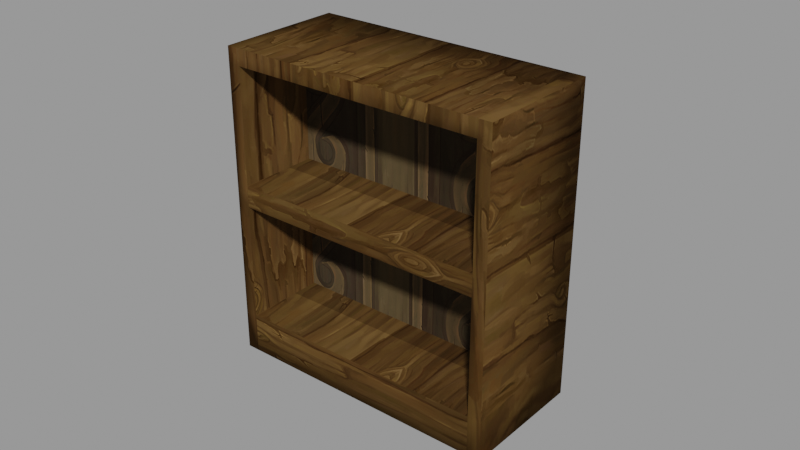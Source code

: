 # Source: Empty_Shelf.blend  (saved by Blender 3.2.14; exported with 4.5.12 LTS)
import bpy
from mathutils import Matrix  # noqa: F401  (used for matrix-valued properties, if any)

bpy.ops.wm.read_factory_settings(use_empty=True)
scene = bpy.context.scene
scene.name = 'blend_export'

# ---- images (referenced by path relative to the original .blend; pixels are not part of the script)
import os
ASSET_DIR = os.environ.get("B2B_ASSET_DIR", "")  # directory of the original .blend (textures are referenced by path, not embedded)
HERE = os.path.dirname(os.path.abspath(__file__))  # packed textures are extracted next to this script under _unpacked/

def load_image(name, relpath, width, height, colorspace="sRGB"):
    """Load a texture the original file referenced (path relative to the .blend, or extracted next to this script)."""
    p = next((c for c in (os.path.join(HERE, relpath), os.path.join(ASSET_DIR, relpath)) if relpath and os.path.exists(c)), "")
    if p:
        img = bpy.data.images.load(p, check_existing=True)
        img.name = name
    else:  # same state as the original file: an image datablock whose file is absent (Cycles renders it pink)
        img = bpy.data.images.new(name, width, height)
        img.source = "FILE"
        img.filepath = "//" + (relpath or name)
    img.colorspace_settings.name = colorspace
    return img
img_normal_png = load_image('Normal.png', '_unpacked/Normal.b7212627.png', 512, 512, 'sRGB')
img_wood_03_p6_png_001 = load_image('wood_03_p6.png.001', '_unpacked/wood_03_p6.aa148e80.png', 512, 512, 'sRGB')
img_book_png = load_image('book.png', '_unpacked/book.e9a42403.png', 2048, 2048, 'sRGB')

# ---- materials (node trees are filled in below, after node groups)
mat_wooden_chair = bpy.data.materials.new('Wooden Chair')
mat_wooden_chair.use_transparent_shadow = False
mat_wooden_chair_2 = bpy.data.materials.new('Wooden Chair 2')
mat_wooden_chair_2.use_transparent_shadow = False
mat_book_cover = bpy.data.materials.new('Book Cover')
mat_book_cover.use_transparent_shadow = False
mat_book_page_2 = bpy.data.materials.new('Book Page 2')
mat_book_page_2.use_transparent_shadow = False
mat_book_page_3 = bpy.data.materials.new('Book Page 3')
mat_book_page_3.use_transparent_shadow = False
mat_book_page_4_003 = bpy.data.materials.new('Book Page 4.003')
mat_book_page_4_003.use_transparent_shadow = False
mat_book_page_2_001 = bpy.data.materials.new('Book Page 2.001')
mat_book_page_2_001.use_transparent_shadow = False
mat_book_page_5 = bpy.data.materials.new('Book Page 5')
mat_book_page_5.use_transparent_shadow = False
mat_book_page_4_005 = bpy.data.materials.new('Book Page 4.005')
mat_book_page_4_005.use_transparent_shadow = False
mat_book_page_4_002 = bpy.data.materials.new('Book Page 4.002')
mat_book_page_4_002.use_transparent_shadow = False
mat_book_page_4_004 = bpy.data.materials.new('Book Page 4.004')
mat_book_page_4_004.use_transparent_shadow = False

# ---- material node trees
mat_wooden_chair.use_nodes = True; mat_wooden_chair.node_tree.nodes.clear()
_N = mat_wooden_chair.node_tree.nodes; _L = mat_wooden_chair.node_tree.links
n0 = _N.new('ShaderNodeBsdfPrincipled'); n0.name = 'Principled BSDF'; n0.location = (10, 300)
n0.distribution = 'GGX'
n0.subsurface_method = 'RANDOM_WALK_SKIN'
n0.inputs[2].default_value = 0.7727
n0.inputs[3].default_value = 1.45
n0.inputs[13].default_value = 0.0
n0.inputs[27].default_value = (0.0, 0.0, 0.0, 1.0)
n0.inputs[28].default_value = 1.0
n1 = _N.new('ShaderNodeOutputMaterial'); n1.name = 'Material Output'; n1.location = (300, 300)
n2 = _N.new('ShaderNodeTexImage'); n2.name = 'Image Texture'; n2.location = (-322, 128)
n2.image = img_normal_png
_L.new(n0.outputs[0], n1.inputs[0])
_L.new(n2.outputs[0], n0.inputs[0])
n1.is_active_output = True
mat_wooden_chair_2.use_nodes = True; mat_wooden_chair_2.node_tree.nodes.clear()
_N = mat_wooden_chair_2.node_tree.nodes; _L = mat_wooden_chair_2.node_tree.links
n0 = _N.new('ShaderNodeBsdfPrincipled'); n0.name = 'Principled BSDF'; n0.location = (10, 300)
n0.distribution = 'GGX'
n0.subsurface_method = 'RANDOM_WALK_SKIN'
n0.inputs[2].default_value = 0.8223
n0.inputs[3].default_value = 1.45
n0.inputs[13].default_value = 0.08264
n0.inputs[27].default_value = (0.0, 0.0, 0.0, 1.0)
n0.inputs[28].default_value = 1.0
n1 = _N.new('ShaderNodeOutputMaterial'); n1.name = 'Material Output'; n1.location = (300, 300)
n2 = _N.new('ShaderNodeTexImage'); n2.name = 'Image Texture'; n2.location = (-410, 152)
n2.image = img_wood_03_p6_png_001
_L.new(n0.outputs[0], n1.inputs[0])
_L.new(n2.outputs[0], n0.inputs[0])
n1.is_active_output = True
mat_book_cover.use_nodes = True; mat_book_cover.node_tree.nodes.clear()
_N = mat_book_cover.node_tree.nodes; _L = mat_book_cover.node_tree.links
n0 = _N.new('ShaderNodeBsdfPrincipled'); n0.name = 'Principled BSDF'; n0.location = (10, 300)
n0.distribution = 'GGX'
n0.subsurface_method = 'RANDOM_WALK_SKIN'
n0.inputs[2].default_value = 0.7149
n0.inputs[3].default_value = 1.45
n0.inputs[13].default_value = 0.0
n0.inputs[27].default_value = (0.0, 0.0, 0.0, 1.0)
n0.inputs[28].default_value = 1.0
n1 = _N.new('ShaderNodeOutputMaterial'); n1.name = 'Material Output'; n1.location = (300, 300)
n2 = _N.new('ShaderNodeTexImage'); n2.name = 'Image Texture'; n2.location = (-408, 277)
n2.image = img_book_png
_L.new(n0.outputs[0], n1.inputs[0])
_L.new(n2.outputs[0], n0.inputs[0])
n1.is_active_output = True
mat_book_page_2.use_nodes = True; mat_book_page_2.node_tree.nodes.clear()
_N = mat_book_page_2.node_tree.nodes; _L = mat_book_page_2.node_tree.links
n0 = _N.new('ShaderNodeBsdfPrincipled'); n0.name = 'Principled BSDF'; n0.location = (10, 300)
n0.distribution = 'GGX'
n0.subsurface_method = 'RANDOM_WALK_SKIN'
n0.inputs[2].default_value = 0.7149
n0.inputs[3].default_value = 1.45
n0.inputs[13].default_value = 0.0
n0.inputs[27].default_value = (0.0, 0.0, 0.0, 1.0)
n0.inputs[28].default_value = 1.0
n1 = _N.new('ShaderNodeOutputMaterial'); n1.name = 'Material Output'; n1.location = (300, 300)
n2 = _N.new('ShaderNodeRGB'); n2.name = 'RGB'; n2.location = (-296, 215)
n2.outputs[0].default_value = (0.1127, 0.03035, 0.03703, 1.0)
_L.new(n0.outputs[0], n1.inputs[0])
_L.new(n2.outputs[0], n0.inputs[0])
n1.is_active_output = True
mat_book_page_3.use_nodes = True; mat_book_page_3.node_tree.nodes.clear()
_N = mat_book_page_3.node_tree.nodes; _L = mat_book_page_3.node_tree.links
n0 = _N.new('ShaderNodeBsdfPrincipled'); n0.name = 'Principled BSDF'; n0.location = (10, 300)
n0.distribution = 'GGX'
n0.subsurface_method = 'RANDOM_WALK_SKIN'
n0.inputs[3].default_value = 1.45
n0.inputs[13].default_value = 0.0
n0.inputs[27].default_value = (0.0, 0.0, 0.0, 1.0)
n0.inputs[28].default_value = 1.0
n1 = _N.new('ShaderNodeOutputMaterial'); n1.name = 'Material Output'; n1.location = (300, 300)
n2 = _N.new('ShaderNodeRGB'); n2.name = 'RGB'; n2.location = (-296, 215)
n2.outputs[0].default_value = (0.04474, 0.07496, 0.1127, 1.0)
_L.new(n0.outputs[0], n1.inputs[0])
_L.new(n2.outputs[0], n0.inputs[0])
n1.is_active_output = True
mat_book_page_4_003.use_nodes = True; mat_book_page_4_003.node_tree.nodes.clear()
_N = mat_book_page_4_003.node_tree.nodes; _L = mat_book_page_4_003.node_tree.links
n0 = _N.new('ShaderNodeBsdfPrincipled'); n0.name = 'Principled BSDF'; n0.location = (10, 300)
n0.distribution = 'GGX'
n0.subsurface_method = 'RANDOM_WALK_SKIN'
n0.inputs[0].default_value = (0.04437, 0.01118, 0.00888, 1.0)
n0.inputs[3].default_value = 1.45
n0.inputs[13].default_value = 0.0
n0.inputs[27].default_value = (0.0, 0.0, 0.0, 1.0)
n0.inputs[28].default_value = 1.0
n1 = _N.new('ShaderNodeOutputMaterial'); n1.name = 'Material Output'; n1.location = (300, 300)
_L.new(n0.outputs[0], n1.inputs[0])
n1.is_active_output = True
mat_book_page_2_001.use_nodes = True; mat_book_page_2_001.node_tree.nodes.clear()
_N = mat_book_page_2_001.node_tree.nodes; _L = mat_book_page_2_001.node_tree.links
n0 = _N.new('ShaderNodeBsdfPrincipled'); n0.name = 'Principled BSDF'; n0.location = (10, 300)
n0.distribution = 'GGX'
n0.subsurface_method = 'RANDOM_WALK_SKIN'
n0.inputs[3].default_value = 1.45
n0.inputs[13].default_value = 0.0
n0.inputs[27].default_value = (0.0, 0.0, 0.0, 1.0)
n0.inputs[28].default_value = 1.0
n1 = _N.new('ShaderNodeOutputMaterial'); n1.name = 'Material Output'; n1.location = (300, 300)
n2 = _N.new('ShaderNodeRGB'); n2.name = 'RGB'; n2.location = (-296, 215)
n2.outputs[0].default_value = (0.09054, 0.1127, 0.09873, 1.0)
_L.new(n0.outputs[0], n1.inputs[0])
_L.new(n2.outputs[0], n0.inputs[0])
n1.is_active_output = True
mat_book_page_5.use_nodes = True; mat_book_page_5.node_tree.nodes.clear()
_N = mat_book_page_5.node_tree.nodes; _L = mat_book_page_5.node_tree.links
n0 = _N.new('ShaderNodeBsdfPrincipled'); n0.name = 'Principled BSDF'; n0.location = (10, 300)
n0.distribution = 'GGX'
n0.subsurface_method = 'RANDOM_WALK_SKIN'
n0.inputs[3].default_value = 1.45
n0.inputs[13].default_value = 0.0
n0.inputs[27].default_value = (0.0, 0.0, 0.0, 1.0)
n0.inputs[28].default_value = 1.0
n1 = _N.new('ShaderNodeOutputMaterial'); n1.name = 'Material Output'; n1.location = (300, 300)
n2 = _N.new('ShaderNodeRGB'); n2.name = 'RGB'; n2.location = (-296, 215)
n2.outputs[0].default_value = (0.1127, 0.07016, 0.08931, 1.0)
_L.new(n0.outputs[0], n1.inputs[0])
_L.new(n2.outputs[0], n0.inputs[0])
n1.is_active_output = True
mat_book_page_4_005.use_nodes = True; mat_book_page_4_005.node_tree.nodes.clear()
_N = mat_book_page_4_005.node_tree.nodes; _L = mat_book_page_4_005.node_tree.links
n0 = _N.new('ShaderNodeBsdfPrincipled'); n0.name = 'Principled BSDF'; n0.location = (10, 300)
n0.distribution = 'GGX'
n0.subsurface_method = 'RANDOM_WALK_SKIN'
n0.inputs[0].default_value = (0.04429, 0.03311, 0.02684, 1.0)
n0.inputs[3].default_value = 1.45
n0.inputs[13].default_value = 0.0
n0.inputs[27].default_value = (0.0, 0.0, 0.0, 1.0)
n0.inputs[28].default_value = 1.0
n1 = _N.new('ShaderNodeOutputMaterial'); n1.name = 'Material Output'; n1.location = (300, 300)
_L.new(n0.outputs[0], n1.inputs[0])
n1.is_active_output = True
mat_book_page_4_002.use_nodes = True; mat_book_page_4_002.node_tree.nodes.clear()
_N = mat_book_page_4_002.node_tree.nodes; _L = mat_book_page_4_002.node_tree.links
n0 = _N.new('ShaderNodeBsdfPrincipled'); n0.name = 'Principled BSDF'; n0.location = (10, 300)
n0.distribution = 'GGX'
n0.subsurface_method = 'RANDOM_WALK_SKIN'
n0.inputs[0].default_value = (0.04437, 0.02003, 0.00953, 1.0)
n0.inputs[3].default_value = 1.45
n0.inputs[13].default_value = 0.0
n0.inputs[27].default_value = (0.0, 0.0, 0.0, 1.0)
n0.inputs[28].default_value = 1.0
n1 = _N.new('ShaderNodeOutputMaterial'); n1.name = 'Material Output'; n1.location = (300, 300)
_L.new(n0.outputs[0], n1.inputs[0])
n1.is_active_output = True
mat_book_page_4_004.use_nodes = True; mat_book_page_4_004.node_tree.nodes.clear()
_N = mat_book_page_4_004.node_tree.nodes; _L = mat_book_page_4_004.node_tree.links
n0 = _N.new('ShaderNodeBsdfPrincipled'); n0.name = 'Principled BSDF'; n0.location = (10, 300)
n0.distribution = 'GGX'
n0.subsurface_method = 'RANDOM_WALK_SKIN'
n0.inputs[0].default_value = (0.02048, 0.04436, 0.0163, 1.0)
n0.inputs[3].default_value = 1.45
n0.inputs[13].default_value = 0.0
n0.inputs[27].default_value = (0.0, 0.0, 0.0, 1.0)
n0.inputs[28].default_value = 1.0
n1 = _N.new('ShaderNodeOutputMaterial'); n1.name = 'Material Output'; n1.location = (300, 300)
_L.new(n0.outputs[0], n1.inputs[0])
n1.is_active_output = True

# ---- meshes
me_cube_029 = bpy.data.meshes.new('Cube.029')
me_cube_029.from_pydata([(-1.968, 1.38, -2.84), (-1.968, 1.38, 2.544), (0.005965, 2.444, -2.84), (0.005965, 2.444, 2.544), (0.3518, -2.926, -2.84), (0.3518, -2.926, 2.544), (2.326, -1.863, -2.84), (2.326, -1.863, 2.544), (-1.968, 1.38, 0.09868), (0.005965, 2.444, 0.09868), (0.005965, 2.444, -0.111), (-1.968, 1.38, -0.111), (-1.968, 1.38, 0.2664), (0.005965, 2.444, 0.2664), (2.214, -1.655, -2.84), (2.214, -1.655, 2.544), (0.2396, -2.718, -2.84), (0.2396, -2.718, 2.544), (0.2396, -2.718, -0.111), (0.2396, -2.718, 0.2664), (0.1115, 2.248, -2.84), (-1.863, 1.184, 2.544), (-1.863, 1.184, -0.111), (-1.863, 1.184, 0.2664), (0.1115, 2.248, 2.544), (-1.863, 1.184, -2.84), (-1.968, 1.38, 2.262), (0.005965, 2.444, 2.262), (2.326, -1.863, 2.262), (0.3518, -2.926, 2.262), (0.2396, -2.718, 2.262), (2.214, -1.655, 2.262), (0.1115, 2.248, 2.262), (-1.863, 1.184, 2.262), (0.005965, 2.444, -2.139), (2.326, -1.863, -2.139), (0.3518, -2.926, -2.139), (-1.968, 1.38, -2.139), (0.2396, -2.718, -2.139), (2.214, -1.655, -2.139), (0.1115, 2.248, -2.139), (-1.863, 1.184, -2.139), (1.484, -2.048, 2.262), (1.484, -2.048, 0.2664), (1.484, -2.048, -0.111), (-0.6184, 1.854, -0.111), (-0.6184, 1.854, 0.2664), (-0.6184, 1.854, 2.262), (1.484, -2.048, -2.139), (-0.6184, 1.854, -2.139)], [], [(26, 1, 3, 27), (31, 15, 7, 28), (28, 7, 5, 29), (12, 8, 11, 37, 0, 25, 41, 22, 23, 33, 21, 1, 26), (14, 6, 4, 16), (24, 3, 1, 21), (11, 8, 9, 10), (37, 11, 10, 34), (31, 28, 35, 39), (28, 29, 36, 35), (8, 12, 13, 9), (40, 32, 31, 39), (7, 15, 17, 5), (20, 14, 16, 25), (29, 5, 17, 30, 19, 18, 38, 16, 4, 36), (32, 24, 15, 31), (27, 3, 24, 32), (2, 20, 25, 0), (9, 13, 27, 32, 40, 34, 10), (41, 38, 48, 49), (15, 24, 21, 17), (30, 17, 21, 33), (23, 19, 43, 46), (12, 26, 27, 13), (16, 38, 41, 25), (2, 34, 40, 20), (20, 40, 39, 14), (6, 35, 36, 4), (14, 39, 35, 6), (0, 37, 34, 2), (48, 44, 45, 49), (43, 42, 47, 46), (19, 30, 42, 43), (38, 18, 44, 48), (18, 22, 45, 44), (22, 41, 49, 45), (33, 23, 46, 47), (30, 33, 47, 42), (18, 19, 23, 22)])
me_cube_029.polygons.foreach_set('use_smooth', [True] * 39)
me_cube_029.polygons.foreach_set('material_index', [0, 0, 0, 0, 0, 0, 0, 0, 0, 0, 0, 0, 0, 0, 0, 0, 0, 0, 0, 0, 0, 0, 0, 0, 0, 0, 0, 0, 0, 0, 1, 1, 0, 0, 0, 0, 0, 0, 0])
_uv = me_cube_029.uv_layers.new(name='UVMap')
_uv.uv.foreach_set('vector', [0.7615, 0.1576, 0.7992, 0.1576, 0.7992, 0.8117, 0.7615, 0.8117, 0.8581, 0.8497, 0.8581, 0.896, 0.8969, 0.896, 0.8969, 0.8497, 0.2221, 0.9541, 0.1852, 0.9536, 0.1931, 0.3133, 0.23, 0.3137, 0.1251, 0.5403, 0.1251, 0.5156, 0.1251, 0.4847, 0.1251, 0.1855, 0.1251, 0.1548, 0.1579, 0.1548, 0.1579, 0.1855, 0.1579, 0.4847, 0.1579, 0.5403, 0.1579, 0.8348, 0.1579, 0.8764, 0.1251, 0.8764, 0.1251, 0.8348, 0.9187, 0.773, 0.9626, 0.773, 0.9626, 0.3572, 0.9187, 0.3572, 0.8636, 0.5, 0.875, 0.5, 0.875, 0.75, 0.8636, 0.75, 0.4441, 0.1576, 0.4721, 0.1576, 0.4721, 0.8117, 0.4441, 0.8117, 0.1728, 0.1576, 0.4441, 0.1576, 0.4441, 0.8117, 0.1728, 0.8117, 0.8581, 0.8497, 0.8969, 0.8497, 0.8969, 0.1276, 0.8581, 0.1276, 0.2221, 0.9541, 0.23, 0.3137, 0.8062, 0.3209, 0.7983, 0.9612, 0.4721, 0.1576, 0.4945, 0.1576, 0.4945, 0.8117, 0.4721, 0.8117, 0.131, 0.1276, 0.131, 0.8497, 0.8581, 0.8497, 0.8581, 0.1276, 0.625, 0.5, 0.6371, 0.5, 0.6371, 0.75, 0.625, 0.75, 0.09689, 0.773, 0.9187, 0.773, 0.9187, 0.3572, 0.09689, 0.3572, 0.8467, 0.8348, 0.8467, 0.8764, 0.8119, 0.8764, 0.8119, 0.8348, 0.8119, 0.5403, 0.8119, 0.4847, 0.8119, 0.1855, 0.8119, 0.1548, 0.8467, 0.1548, 0.8467, 0.1855, 0.131, 0.8497, 0.131, 0.896, 0.8581, 0.896, 0.8581, 0.8497, 0.09445, 0.8497, 0.09445, 0.896, 0.131, 0.896, 0.131, 0.8497, 0.05563, 0.773, 0.09689, 0.773, 0.09689, 0.3572, 0.05563, 0.3572, 0.09445, 0.4948, 0.09445, 0.5223, 0.09445, 0.8497, 0.131, 0.8497, 0.131, 0.1276, 0.09445, 0.1276, 0.09445, 0.4604, 0.8638, 0.2499, 0.1082, 0.2593, 0.1052, 0.01836, 0.8608, 0.009014, 0.1497, 0.07398, 0.8674, 0.07398, 0.8674, 0.866, 0.1497, 0.866, 0.8119, 0.8348, 0.8119, 0.8764, 0.1579, 0.8764, 0.1579, 0.8348, 0.8638, 0.2499, 0.1082, 0.2593, 0.1052, 0.01836, 0.8608, 0.009014, 0.27, 0.5223, 0.27, 0.8497, 0.6379, 0.8497, 0.6379, 0.5223, 0.5491, 0.1061, 0.7, 0.104, 0.7113, 0.9001, 0.5604, 0.9022, 0.09445, 0.09353, 0.09445, 0.1276, 0.131, 0.1276, 0.131, 0.09353, 0.131, 0.09353, 0.131, 0.1276, 0.8581, 0.1276, 0.8581, 0.09353, 0.8255, 0.9615, 0.7983, 0.9612, 0.8062, 0.3209, 0.8334, 0.3212, 0.8581, 0.09353, 0.8581, 0.1276, 0.8969, 0.1276, 0.8969, 0.09353, 0.145, 0.1576, 0.1728, 0.1576, 0.1728, 0.8117, 0.145, 0.8117, 0.5771, 0.04213, 0.9351, 0.043, 0.9332, 0.8252, 0.5752, 0.8244, 0.576, 0.05532, 0.9317, 0.05419, 0.9343, 0.8443, 0.5785, 0.8454, 0.9229, 0.4764, 0.9242, 0.7171, 0.7538, 0.718, 0.7525, 0.4774, 0.06376, 0.2001, 0.06376, 0.558, 0.3132, 0.558, 0.3132, 0.2001, 0.4893, 0.7621, 0.4893, 0.9886, 0.4893, 0.9886, 0.4893, 0.7621, 0.06376, 0.558, 0.06376, 0.2001, 0.3132, 0.2001, 0.3132, 0.558, 0.04907, 0.722, 0.04771, 0.4814, 0.2181, 0.4804, 0.2195, 0.721, 0.6106, 0.7621, 0.6106, 0.9886, 0.6106, 0.9886, 0.6106, 0.7621, 0.3368, 0.09809, 0.4063, 0.09787, 0.4089, 0.9143, 0.3394, 0.9145])
me_cube_029.materials.append(mat_wooden_chair)
me_cube_029.materials.append(mat_wooden_chair_2)
me_cube_029.materials.append(mat_book_cover)
me_cube_029.materials.append(mat_book_page_2)
me_cube_029.materials.append(mat_book_page_3)
me_cube_029.materials.append(mat_book_page_4_003)
me_cube_029.materials.append(mat_book_page_2_001)
me_cube_029.materials.append(mat_book_page_5)
me_cube_029.materials.append(mat_book_page_4_005)
me_cube_029.materials.append(mat_book_page_4_002)
me_cube_029.materials.append(mat_book_page_4_004)
me_cube_029.update()

# ---- objects
ob_shelf_empty = bpy.data.objects.new('Shelf empty', me_cube_029)

# ---- transforms, parenting, visibility, modifiers, constraints
ob_shelf_empty.location = (-8.301e-08, 8.753e-08, 2.706)
ob_shelf_empty.rotation_euler = (0.0, -0.0, 1.081)

# ---- collection membership
scene.collection.objects.link(ob_shelf_empty)

# ---- scene / render settings (as saved in the file)
scene.frame_start = 1; scene.frame_end = 250; scene.frame_set(1)
scene.render.engine = 'BLENDER_EEVEE_NEXT'
scene.render.image_settings.exr_codec = 'NONE'
scene.render.simplify_subdivision_render = 0
scene.render.simplify_child_particles_render = 0.0
scene.cycles.sampling_pattern = 'TABULATED_SOBOL'
scene.cycles.use_light_tree = False
scene.view_settings.view_transform = 'Filmic'
bpy.context.view_layer.update()

# ---- added for rendering (the .blend has no active camera and no usable light): camera, sun + grey world if the file has none
cam_auto = bpy.data.cameras.new('AutoCamera')
cam_auto.lens = 50.0
cam_auto.sensor_width = 36.0
cam_auto.clip_end = 1000.0
ob_auto_camera = bpy.data.objects.new('AutoCamera', cam_auto)
scene.collection.objects.link(ob_auto_camera)
ob_auto_camera.location = (10.2008, -11.8401, 10.4817)
ob_auto_camera.rotation_euler = (1.09748, -7.21219e-08, 0.694738)
scene.camera = ob_auto_camera
light_auto_sun = bpy.data.lights.new('AutoSun', 'SUN')
light_auto_sun.energy = 3.0
light_auto_sun.angle = 0.0523599
ob_auto_sun = bpy.data.objects.new('AutoSun', light_auto_sun)
scene.collection.objects.link(ob_auto_sun)
ob_auto_sun.rotation_euler = (0.872665, 0.174533, 0.523599)
if scene.world is None:
    world_auto = bpy.data.worlds.new('AutoWorld')
    world_auto.color = (0.3, 0.3, 0.3)
    scene.world = world_auto
bpy.context.view_layer.update()
